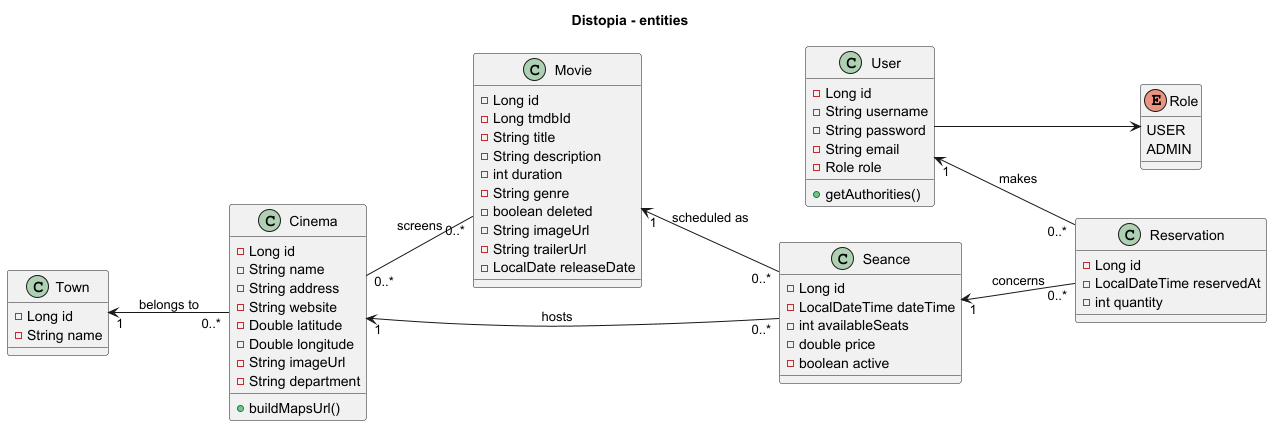

The diagram above was rendered by PlantUML. Its source (embedded in the PNG):
@startuml
left to right direction
title Distopia - entities


class User {
    - Long id
    - String username
    - String password
    - String email
    - Role role
    + getAuthorities()
}

enum Role {
    USER
    ADMIN
}

class Town {
    - Long id
    - String name
}

class Cinema {
    - Long id
    - String name
    - String address
    - String website
    - Double latitude
    - Double longitude
    - String imageUrl
    - String department
    + buildMapsUrl()
}

class Movie {
    - Long id
    - Long tmdbId
    - String title
    - String description
    - int duration
    - String genre
    - boolean deleted
    - String imageUrl
    - String trailerUrl
    - LocalDate releaseDate
}

class Seance {
    - Long id
    - LocalDateTime dateTime
    - int availableSeats
    - double price
    - boolean active
}

class Reservation {
    - Long id
    - LocalDateTime reservedAt
    - int quantity
}

User --> Role

Town "1" <-- "0..*" Cinema : belongs to
Cinema "0..*" -- "0..*" Movie : screens
Movie "1" <-- "0..*" Seance : scheduled as
Cinema "1" <-- "0..*" Seance : hosts
User "1" <-- "0..*" Reservation : makes
Seance "1" <-- "0..*" Reservation : concerns

@enduml